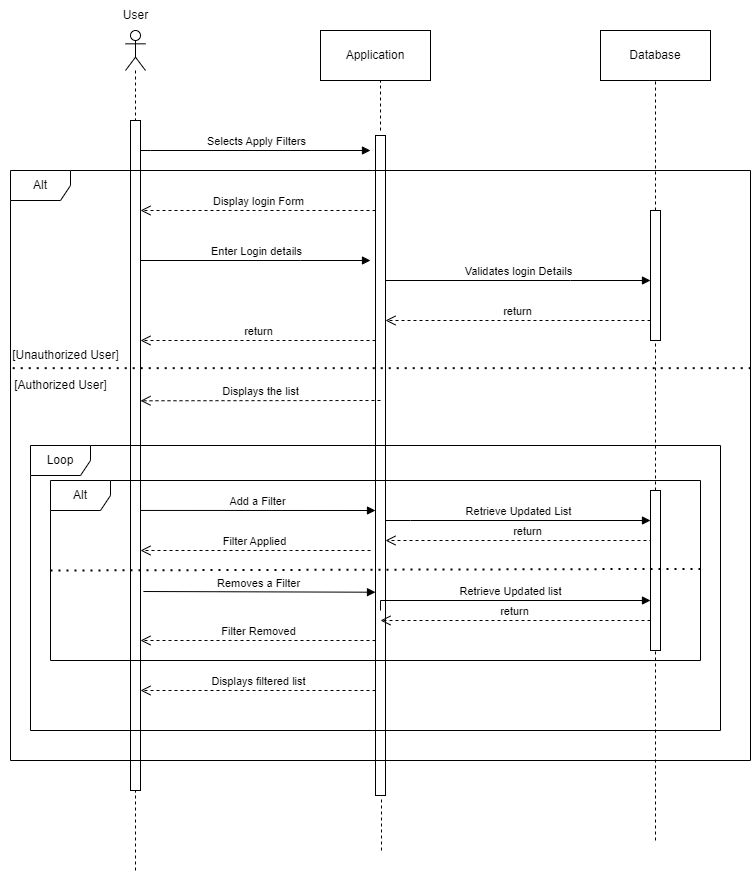

The diagram above was exported from draw.io. Its source (the exported page's mxGraphModel, read from the mxfile embedded in the PNG):
<mxGraphModel dx="1477" dy="644" grid="1" gridSize="10" guides="1" tooltips="1" connect="1" arrows="1" fold="1" page="1" pageScale="1" pageWidth="850" pageHeight="1100" math="0" shadow="0">
  <root>
    <mxCell id="0" />
    <mxCell id="1" parent="0" />
    <mxCell id="0HbMZ8LQih9Or5JWbZt9-7" value="" style="html=1;points=[];perimeter=orthogonalPerimeter;outlineConnect=0;targetShapes=umlLifeline;portConstraint=eastwest;newEdgeStyle={&quot;edgeStyle&quot;:&quot;elbowEdgeStyle&quot;,&quot;elbow&quot;:&quot;vertical&quot;,&quot;curved&quot;:0,&quot;rounded&quot;:0};" parent="1" vertex="1">
      <mxGeometry x="190" y="160" width="10" height="670" as="geometry" />
    </mxCell>
    <mxCell id="0HbMZ8LQih9Or5JWbZt9-8" value="" style="shape=umlLifeline;perimeter=lifelinePerimeter;whiteSpace=wrap;html=1;container=1;dropTarget=0;collapsible=0;recursiveResize=0;outlineConnect=0;portConstraint=eastwest;newEdgeStyle={&quot;edgeStyle&quot;:&quot;elbowEdgeStyle&quot;,&quot;elbow&quot;:&quot;vertical&quot;,&quot;curved&quot;:0,&quot;rounded&quot;:0};participant=umlActor;" parent="1" vertex="1">
      <mxGeometry x="185" y="70" width="20" height="90" as="geometry" />
    </mxCell>
    <mxCell id="0HbMZ8LQih9Or5JWbZt9-9" value="Application" style="html=1;whiteSpace=wrap;" parent="1" vertex="1">
      <mxGeometry x="380" y="70" width="110" height="50" as="geometry" />
    </mxCell>
    <mxCell id="0HbMZ8LQih9Or5JWbZt9-10" value="Database" style="html=1;whiteSpace=wrap;" parent="1" vertex="1">
      <mxGeometry x="660" y="70" width="110" height="50" as="geometry" />
    </mxCell>
    <mxCell id="0HbMZ8LQih9Or5JWbZt9-11" value="" style="html=1;points=[];perimeter=orthogonalPerimeter;outlineConnect=0;targetShapes=umlLifeline;portConstraint=eastwest;newEdgeStyle={&quot;edgeStyle&quot;:&quot;elbowEdgeStyle&quot;,&quot;elbow&quot;:&quot;vertical&quot;,&quot;curved&quot;:0,&quot;rounded&quot;:0};" parent="1" vertex="1">
      <mxGeometry x="435" y="175" width="10" height="660" as="geometry" />
    </mxCell>
    <mxCell id="0HbMZ8LQih9Or5JWbZt9-12" value="" style="html=1;points=[];perimeter=orthogonalPerimeter;outlineConnect=0;targetShapes=umlLifeline;portConstraint=eastwest;newEdgeStyle={&quot;edgeStyle&quot;:&quot;elbowEdgeStyle&quot;,&quot;elbow&quot;:&quot;vertical&quot;,&quot;curved&quot;:0,&quot;rounded&quot;:0};" parent="1" vertex="1">
      <mxGeometry x="710" y="250" width="10" height="130" as="geometry" />
    </mxCell>
    <mxCell id="0HbMZ8LQih9Or5JWbZt9-20" value="" style="endArrow=none;dashed=1;html=1;rounded=0;" parent="1" edge="1">
      <mxGeometry width="50" height="50" relative="1" as="geometry">
        <mxPoint x="440" y="170" as="sourcePoint" />
        <mxPoint x="440" y="120" as="targetPoint" />
      </mxGeometry>
    </mxCell>
    <mxCell id="0HbMZ8LQih9Or5JWbZt9-22" value="Selects Apply Filters" style="html=1;verticalAlign=bottom;endArrow=block;edgeStyle=elbowEdgeStyle;elbow=vertical;curved=0;rounded=0;" parent="1" source="0HbMZ8LQih9Or5JWbZt9-7" edge="1">
      <mxGeometry width="80" relative="1" as="geometry">
        <mxPoint x="480" y="470" as="sourcePoint" />
        <mxPoint x="430" y="190" as="targetPoint" />
        <Array as="points">
          <mxPoint x="210" y="190" />
        </Array>
      </mxGeometry>
    </mxCell>
    <mxCell id="0HbMZ8LQih9Or5JWbZt9-24" value="Alt" style="shape=umlFrame;whiteSpace=wrap;html=1;pointerEvents=0;" parent="1" vertex="1">
      <mxGeometry x="70" y="210" width="740" height="590" as="geometry" />
    </mxCell>
    <mxCell id="0HbMZ8LQih9Or5JWbZt9-31" value="Enter Login details" style="html=1;verticalAlign=bottom;endArrow=block;edgeStyle=elbowEdgeStyle;elbow=vertical;curved=0;rounded=0;" parent="1" source="0HbMZ8LQih9Or5JWbZt9-7" edge="1">
      <mxGeometry width="80" relative="1" as="geometry">
        <mxPoint x="510" y="480" as="sourcePoint" />
        <mxPoint x="430" y="300" as="targetPoint" />
        <Array as="points">
          <mxPoint x="360" y="300" />
          <mxPoint x="370" y="290" />
        </Array>
      </mxGeometry>
    </mxCell>
    <mxCell id="0HbMZ8LQih9Or5JWbZt9-32" value="Display login Form" style="html=1;verticalAlign=bottom;endArrow=open;dashed=1;endSize=8;edgeStyle=elbowEdgeStyle;elbow=vertical;curved=0;rounded=0;" parent="1" source="0HbMZ8LQih9Or5JWbZt9-11" target="0HbMZ8LQih9Or5JWbZt9-7" edge="1">
      <mxGeometry relative="1" as="geometry">
        <mxPoint x="570" y="470" as="sourcePoint" />
        <mxPoint x="510" y="480" as="targetPoint" />
        <Array as="points">
          <mxPoint x="320" y="250" />
          <mxPoint x="340" y="250" />
          <mxPoint x="420" y="470" />
        </Array>
      </mxGeometry>
    </mxCell>
    <mxCell id="0HbMZ8LQih9Or5JWbZt9-33" value="Validates login Details" style="html=1;verticalAlign=bottom;endArrow=block;edgeStyle=elbowEdgeStyle;elbow=vertical;curved=0;rounded=0;" parent="1" source="0HbMZ8LQih9Or5JWbZt9-11" target="0HbMZ8LQih9Or5JWbZt9-12" edge="1">
      <mxGeometry width="80" relative="1" as="geometry">
        <mxPoint x="510" y="480" as="sourcePoint" />
        <mxPoint x="590" y="490" as="targetPoint" />
        <Array as="points">
          <mxPoint x="630" y="320" />
          <mxPoint x="550" y="300" />
        </Array>
      </mxGeometry>
    </mxCell>
    <mxCell id="0HbMZ8LQih9Or5JWbZt9-34" value="return" style="html=1;verticalAlign=bottom;endArrow=open;dashed=1;endSize=8;edgeStyle=elbowEdgeStyle;elbow=vertical;curved=0;rounded=0;" parent="1" source="0HbMZ8LQih9Or5JWbZt9-12" target="0HbMZ8LQih9Or5JWbZt9-11" edge="1">
      <mxGeometry relative="1" as="geometry">
        <mxPoint x="590" y="480" as="sourcePoint" />
        <mxPoint x="510" y="480" as="targetPoint" />
        <Array as="points">
          <mxPoint x="550" y="360" />
        </Array>
      </mxGeometry>
    </mxCell>
    <mxCell id="0HbMZ8LQih9Or5JWbZt9-35" value="" style="endArrow=none;dashed=1;html=1;dashPattern=1 3;strokeWidth=2;rounded=0;exitX=0.003;exitY=0.335;exitDx=0;exitDy=0;exitPerimeter=0;entryX=1.001;entryY=0.335;entryDx=0;entryDy=0;entryPerimeter=0;" parent="1" source="0HbMZ8LQih9Or5JWbZt9-24" target="0HbMZ8LQih9Or5JWbZt9-24" edge="1">
      <mxGeometry width="50" height="50" relative="1" as="geometry">
        <mxPoint x="530" y="500" as="sourcePoint" />
        <mxPoint x="580" y="450" as="targetPoint" />
      </mxGeometry>
    </mxCell>
    <mxCell id="0HbMZ8LQih9Or5JWbZt9-39" value="return" style="html=1;verticalAlign=bottom;endArrow=open;dashed=1;endSize=8;edgeStyle=elbowEdgeStyle;elbow=vertical;curved=0;rounded=0;" parent="1" source="0HbMZ8LQih9Or5JWbZt9-11" target="0HbMZ8LQih9Or5JWbZt9-7" edge="1">
      <mxGeometry relative="1" as="geometry">
        <mxPoint x="400" y="340" as="sourcePoint" />
        <mxPoint x="320" y="340" as="targetPoint" />
        <Array as="points">
          <mxPoint x="400" y="380" />
          <mxPoint x="370" y="390" />
        </Array>
      </mxGeometry>
    </mxCell>
    <mxCell id="0HbMZ8LQih9Or5JWbZt9-40" value="" style="html=1;points=[];perimeter=orthogonalPerimeter;outlineConnect=0;targetShapes=umlLifeline;portConstraint=eastwest;newEdgeStyle={&quot;edgeStyle&quot;:&quot;elbowEdgeStyle&quot;,&quot;elbow&quot;:&quot;vertical&quot;,&quot;curved&quot;:0,&quot;rounded&quot;:0};" parent="1" vertex="1">
      <mxGeometry x="710" y="530" width="10" height="160" as="geometry" />
    </mxCell>
    <mxCell id="0HbMZ8LQih9Or5JWbZt9-41" value="Loop" style="shape=umlFrame;whiteSpace=wrap;html=1;pointerEvents=0;" parent="1" vertex="1">
      <mxGeometry x="90" y="485" width="690" height="285" as="geometry" />
    </mxCell>
    <mxCell id="0HbMZ8LQih9Or5JWbZt9-43" value="Displays the list" style="html=1;verticalAlign=bottom;endArrow=open;dashed=1;endSize=8;edgeStyle=elbowEdgeStyle;elbow=vertical;curved=0;rounded=0;" parent="1" target="0HbMZ8LQih9Or5JWbZt9-7" edge="1">
      <mxGeometry relative="1" as="geometry">
        <mxPoint x="440" y="440" as="sourcePoint" />
        <mxPoint x="640" y="430" as="targetPoint" />
        <Array as="points" />
      </mxGeometry>
    </mxCell>
    <mxCell id="0HbMZ8LQih9Or5JWbZt9-44" value="Alt" style="shape=umlFrame;whiteSpace=wrap;html=1;pointerEvents=0;" parent="1" vertex="1">
      <mxGeometry x="110" y="520" width="650" height="180" as="geometry" />
    </mxCell>
    <mxCell id="0HbMZ8LQih9Or5JWbZt9-45" value="Add a Filter" style="html=1;verticalAlign=bottom;endArrow=block;edgeStyle=elbowEdgeStyle;elbow=vertical;curved=0;rounded=0;exitX=1;exitY=0.582;exitDx=0;exitDy=0;exitPerimeter=0;" parent="1" source="0HbMZ8LQih9Or5JWbZt9-7" target="0HbMZ8LQih9Or5JWbZt9-11" edge="1">
      <mxGeometry width="80" relative="1" as="geometry">
        <mxPoint x="260" y="580" as="sourcePoint" />
        <mxPoint x="340" y="580" as="targetPoint" />
        <Array as="points">
          <mxPoint x="390" y="550" />
          <mxPoint x="380" y="540" />
          <mxPoint x="310" y="550" />
          <mxPoint x="200" y="580" />
        </Array>
      </mxGeometry>
    </mxCell>
    <mxCell id="0HbMZ8LQih9Or5JWbZt9-47" value="Retrieve Updated List" style="html=1;verticalAlign=bottom;endArrow=block;edgeStyle=elbowEdgeStyle;elbow=vertical;curved=0;rounded=0;" parent="1" source="0HbMZ8LQih9Or5JWbZt9-11" target="0HbMZ8LQih9Or5JWbZt9-40" edge="1">
      <mxGeometry relative="1" as="geometry">
        <mxPoint x="540" y="550" as="sourcePoint" />
        <mxPoint x="615" y="549.9999999999999" as="targetPoint" />
        <Array as="points">
          <mxPoint x="470" y="560" />
          <mxPoint x="640" y="570" />
          <mxPoint x="610" y="550" />
          <mxPoint x="440" y="550" />
        </Array>
      </mxGeometry>
    </mxCell>
    <mxCell id="0HbMZ8LQih9Or5JWbZt9-48" value="return" style="html=1;verticalAlign=bottom;endArrow=open;dashed=1;endSize=8;edgeStyle=elbowEdgeStyle;elbow=vertical;curved=0;rounded=0;" parent="1" target="0HbMZ8LQih9Or5JWbZt9-11" edge="1">
      <mxGeometry relative="1" as="geometry">
        <mxPoint x="530" y="600.14" as="targetPoint" />
        <mxPoint x="710" y="600" as="sourcePoint" />
        <Array as="points">
          <mxPoint x="490" y="580" />
          <mxPoint x="530" y="590" />
          <mxPoint x="710" y="600" />
        </Array>
      </mxGeometry>
    </mxCell>
    <mxCell id="0HbMZ8LQih9Or5JWbZt9-49" value="Filter Applied" style="html=1;verticalAlign=bottom;endArrow=open;dashed=1;endSize=8;edgeStyle=elbowEdgeStyle;elbow=vertical;curved=0;rounded=0;" parent="1" target="0HbMZ8LQih9Or5JWbZt9-7" edge="1">
      <mxGeometry relative="1" as="geometry">
        <mxPoint x="430" y="590" as="sourcePoint" />
        <mxPoint x="420" y="620" as="targetPoint" />
        <Array as="points">
          <mxPoint x="350" y="590" />
          <mxPoint x="430" y="620" />
        </Array>
      </mxGeometry>
    </mxCell>
    <mxCell id="0HbMZ8LQih9Or5JWbZt9-51" value="" style="endArrow=none;dashed=1;html=1;dashPattern=1 3;strokeWidth=2;rounded=0;entryX=1.002;entryY=0.491;entryDx=0;entryDy=0;entryPerimeter=0;exitX=0;exitY=0.5;exitDx=0;exitDy=0;exitPerimeter=0;" parent="1" source="0HbMZ8LQih9Or5JWbZt9-44" target="0HbMZ8LQih9Or5JWbZt9-44" edge="1">
      <mxGeometry width="50" height="50" relative="1" as="geometry">
        <mxPoint x="630" y="650" as="sourcePoint" />
        <mxPoint x="680" y="600" as="targetPoint" />
      </mxGeometry>
    </mxCell>
    <mxCell id="0HbMZ8LQih9Or5JWbZt9-53" value="Removes a Filter" style="html=1;verticalAlign=bottom;endArrow=block;edgeStyle=elbowEdgeStyle;elbow=vertical;curved=0;rounded=0;exitX=1.29;exitY=0.703;exitDx=0;exitDy=0;exitPerimeter=0;" parent="1" source="0HbMZ8LQih9Or5JWbZt9-7" target="0HbMZ8LQih9Or5JWbZt9-11" edge="1">
      <mxGeometry relative="1" as="geometry">
        <mxPoint x="280" y="630.14" as="sourcePoint" />
        <mxPoint x="355" y="630.1399999999999" as="targetPoint" />
      </mxGeometry>
    </mxCell>
    <mxCell id="0HbMZ8LQih9Or5JWbZt9-55" value="Filter Removed" style="html=1;verticalAlign=bottom;endArrow=open;dashed=1;endSize=8;edgeStyle=elbowEdgeStyle;elbow=vertical;curved=0;rounded=0;" parent="1" source="0HbMZ8LQih9Or5JWbZt9-11" target="0HbMZ8LQih9Or5JWbZt9-7" edge="1">
      <mxGeometry relative="1" as="geometry">
        <mxPoint x="440" y="630" as="sourcePoint" />
        <mxPoint x="360" y="630" as="targetPoint" />
        <Array as="points">
          <mxPoint x="390" y="680" />
          <mxPoint x="330" y="650" />
          <mxPoint x="430" y="630" />
        </Array>
      </mxGeometry>
    </mxCell>
    <mxCell id="0HbMZ8LQih9Or5JWbZt9-57" value="Retrieve Updated list" style="html=1;verticalAlign=bottom;endArrow=block;edgeStyle=elbowEdgeStyle;elbow=vertical;curved=0;rounded=0;" parent="1" target="0HbMZ8LQih9Or5JWbZt9-40" edge="1">
      <mxGeometry relative="1" as="geometry">
        <mxPoint x="440" y="650" as="sourcePoint" />
        <mxPoint x="510" y="650.0833333333334" as="targetPoint" />
        <Array as="points">
          <mxPoint x="670" y="640" />
        </Array>
      </mxGeometry>
    </mxCell>
    <mxCell id="0HbMZ8LQih9Or5JWbZt9-58" value="return" style="html=1;verticalAlign=bottom;endArrow=open;dashed=1;endSize=8;edgeStyle=elbowEdgeStyle;elbow=vertical;curved=0;rounded=0;" parent="1" source="0HbMZ8LQih9Or5JWbZt9-40" edge="1">
      <mxGeometry relative="1" as="geometry">
        <mxPoint x="440" y="660" as="targetPoint" />
        <mxPoint x="510" y="670.0833333333334" as="sourcePoint" />
        <Array as="points">
          <mxPoint x="550" y="660" />
          <mxPoint x="540" y="660" />
          <mxPoint x="500" y="660" />
        </Array>
      </mxGeometry>
    </mxCell>
    <mxCell id="0HbMZ8LQih9Or5JWbZt9-59" value="[Unauthorized User]" style="text;html=1;align=center;verticalAlign=middle;resizable=0;points=[];autosize=1;strokeColor=none;fillColor=none;" parent="1" vertex="1">
      <mxGeometry x="60" y="380" width="130" height="30" as="geometry" />
    </mxCell>
    <mxCell id="0HbMZ8LQih9Or5JWbZt9-60" value="[Authorized User]" style="text;html=1;align=center;verticalAlign=middle;resizable=0;points=[];autosize=1;strokeColor=none;fillColor=none;" parent="1" vertex="1">
      <mxGeometry x="60" y="410" width="120" height="30" as="geometry" />
    </mxCell>
    <mxCell id="0HbMZ8LQih9Or5JWbZt9-61" value="User" style="text;html=1;align=center;verticalAlign=middle;resizable=0;points=[];autosize=1;strokeColor=none;fillColor=none;" parent="1" vertex="1">
      <mxGeometry x="170" y="40" width="50" height="30" as="geometry" />
    </mxCell>
    <mxCell id="0HbMZ8LQih9Or5JWbZt9-62" value="" style="endArrow=none;dashed=1;html=1;rounded=0;entryX=0.5;entryY=1;entryDx=0;entryDy=0;" parent="1" source="0HbMZ8LQih9Or5JWbZt9-12" target="0HbMZ8LQih9Or5JWbZt9-10" edge="1">
      <mxGeometry width="50" height="50" relative="1" as="geometry">
        <mxPoint x="690" y="190" as="sourcePoint" />
        <mxPoint x="740" y="140" as="targetPoint" />
      </mxGeometry>
    </mxCell>
    <mxCell id="0HbMZ8LQih9Or5JWbZt9-63" value="" style="endArrow=none;dashed=1;html=1;rounded=0;" parent="1" edge="1">
      <mxGeometry width="50" height="50" relative="1" as="geometry">
        <mxPoint x="715" y="530" as="sourcePoint" />
        <mxPoint x="715" y="380" as="targetPoint" />
      </mxGeometry>
    </mxCell>
    <mxCell id="0HbMZ8LQih9Or5JWbZt9-64" value="" style="endArrow=none;dashed=1;html=1;rounded=0;" parent="1" target="0HbMZ8LQih9Or5JWbZt9-40" edge="1">
      <mxGeometry width="50" height="50" relative="1" as="geometry">
        <mxPoint x="715" y="880" as="sourcePoint" />
        <mxPoint x="720" y="690" as="targetPoint" />
        <Array as="points">
          <mxPoint x="715" y="690" />
          <mxPoint x="720" y="690" />
        </Array>
      </mxGeometry>
    </mxCell>
    <mxCell id="0HbMZ8LQih9Or5JWbZt9-65" value="" style="endArrow=none;dashed=1;html=1;rounded=0;entryX=0.6;entryY=1.004;entryDx=0;entryDy=0;entryPerimeter=0;" parent="1" target="0HbMZ8LQih9Or5JWbZt9-11" edge="1">
      <mxGeometry width="50" height="50" relative="1" as="geometry">
        <mxPoint x="441" y="890" as="sourcePoint" />
        <mxPoint x="640" y="870" as="targetPoint" />
      </mxGeometry>
    </mxCell>
    <mxCell id="0HbMZ8LQih9Or5JWbZt9-66" value="" style="endArrow=none;dashed=1;html=1;rounded=0;" parent="1" target="0HbMZ8LQih9Or5JWbZt9-7" edge="1">
      <mxGeometry width="50" height="50" relative="1" as="geometry">
        <mxPoint x="195" y="910" as="sourcePoint" />
        <mxPoint x="640" y="870" as="targetPoint" />
      </mxGeometry>
    </mxCell>
    <mxCell id="WHtigtUzToOguPM-e3t7-1" value="Displays filtered list" style="html=1;verticalAlign=bottom;endArrow=open;dashed=1;endSize=8;edgeStyle=elbowEdgeStyle;elbow=vertical;curved=0;rounded=0;" edge="1" parent="1" source="0HbMZ8LQih9Or5JWbZt9-11">
      <mxGeometry relative="1" as="geometry">
        <mxPoint x="360" y="730.41" as="sourcePoint" />
        <mxPoint x="200" y="730" as="targetPoint" />
        <Array as="points">
          <mxPoint x="200" y="730" />
        </Array>
      </mxGeometry>
    </mxCell>
  </root>
</mxGraphModel>